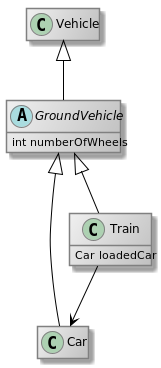

The diagram above was rendered by PlantUML. Its source (embedded in the PNG):
@startuml
skinparam class {
	BackgroundColor #F0F0F0/#C0C0C0
	BorderColor grey
    BackgroundColor<<new>> #e6ffe6/#b3ffb3
    BorderColor<<new>> green
    BorderColor<<new_in_context>> green
	BorderColor<<modified>> blue
	BackgroundColor<<modified>> #e6e6ff/#b3b3ff
	BackgroundColor<<required>> #ffd700/yellow
    BorderColor<<required>> orange
	ArrowColor black
}

skinParam noteBackgroundColor #FFFFAA
skinParam noteBorderColor gray
hide empty members

abstract class GroundVehicle {
    int numberOfWheels

}

class Car

class Train {
    Car loadedCar

}

class Vehicle

Vehicle <|-- GroundVehicle
GroundVehicle <|-- Car
GroundVehicle <|-- Train

Train --> Car

@enduml